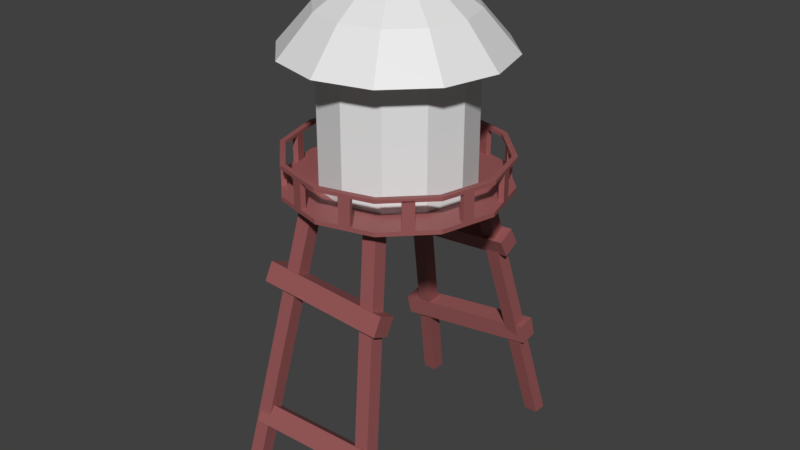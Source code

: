 # Source: Water_Tower.blend  (saved by Blender 2.90.8; exported with 4.5.12 LTS)
import bpy
from mathutils import Matrix  # noqa: F401  (used for matrix-valued properties, if any)

bpy.ops.wm.read_factory_settings(use_empty=True)
scene = bpy.context.scene
scene.name = 'Scene'

# ---- collections
col_collection_1 = bpy.data.collections.new('Collection 1'); scene.collection.children.link(col_collection_1)

# ---- materials (node trees are filled in below, after node groups)
mat_woodsupport = bpy.data.materials.new('WoodSupport')
mat_woodsupport.use_transparent_shadow = False
mat_metal = bpy.data.materials.new('Metal')
mat_metal.use_transparent_shadow = False

# ---- material node trees
mat_woodsupport.use_nodes = True; mat_woodsupport.node_tree.nodes.clear()
_N = mat_woodsupport.node_tree.nodes; _L = mat_woodsupport.node_tree.links
n0 = _N.new('ShaderNodeBsdfPrincipled'); n0.name = 'Principled BSDF'; n0.location = (10, 300)
n0.distribution = 'GGX'
n0.subsurface_method = 'BURLEY'
n0.inputs[0].default_value = (0.3185, 0.09694, 0.09694, 1.0)
n0.inputs[3].default_value = 1.45
n0.inputs[27].default_value = (0.0, 0.0, 0.0, 1.0)
n0.inputs[28].default_value = 1.0
n1 = _N.new('ShaderNodeOutputMaterial'); n1.name = 'Material Output'; n1.location = (300, 300)
_L.new(n0.outputs[0], n1.inputs[0])
n1.is_active_output = True
mat_metal.use_nodes = True; mat_metal.node_tree.nodes.clear()
_N = mat_metal.node_tree.nodes; _L = mat_metal.node_tree.links
n0 = _N.new('ShaderNodeBsdfPrincipled'); n0.name = 'Principled BSDF'; n0.location = (10, 300)
n0.distribution = 'GGX'
n0.subsurface_method = 'BURLEY'
n0.inputs[3].default_value = 1.45
n0.inputs[27].default_value = (0.0, 0.0, 0.0, 1.0)
n0.inputs[28].default_value = 1.0
n1 = _N.new('ShaderNodeOutputMaterial'); n1.name = 'Material Output'; n1.location = (300, 300)
_L.new(n0.outputs[0], n1.inputs[0])
n1.is_active_output = True

# ---- world
world_world = bpy.data.worlds.new('World'); scene.world = world_world
world_world.color = (0.05088, 0.05088, 0.05088)
world_world.use_sun_shadow = False
world_world.sun_shadow_jitter_overblur = 0.0
world_world.cycles.sampling_method = 'MANUAL'

# ---- meshes
me_cylinder_003 = bpy.data.meshes.new('Cylinder.003')
me_cylinder_003.from_pydata([(5.96e-08, 3.0, -0.05871), (5.96e-08, 3.0, 0.05871), (1.5, 2.598, -0.05871), (1.5, 2.598, 0.05871), (2.598, 1.5, -0.05871), (2.598, 1.5, 0.05871), (3.0, 1.47e-07, -0.05871), (3.0, 1.47e-07, 0.05871), (2.598, -1.5, -0.05871), (2.598, -1.5, 0.05871), (1.5, -2.598, -0.05871), (1.5, -2.598, 0.05871), (5.126e-07, -3.0, -0.05871), (5.126e-07, -3.0, 0.05871), (-1.5, -2.598, -0.05871), (-1.5, -2.598, 0.05871), (-2.598, -1.5, -0.05871), (-2.598, -1.5, 0.05871), (-3.0, -1.117e-06, -0.05871), (-3.0, -1.117e-06, 0.05871), (-2.598, 1.5, -0.05871), (-2.598, 1.5, 0.05871), (-1.5, 2.598, -0.05871), (-1.5, 2.598, 0.05871), (5.96e-08, 3.0, 0.7863), (5.96e-08, 3.0, 0.8863), (1.5, 2.598, 0.7863), (1.5, 2.598, 0.8863), (2.598, 1.5, 0.7863), (2.598, 1.5, 0.8863), (3.0, 1.47e-07, 0.7863), (3.0, 1.47e-07, 0.8863), (2.598, -1.5, 0.7863), (2.598, -1.5, 0.8863), (1.5, -2.598, 0.7863), (1.5, -2.598, 0.8863), (5.126e-07, -3.0, 0.7863), (5.126e-07, -3.0, 0.8863), (-1.5, -2.598, 0.7863), (-1.5, -2.598, 0.8863), (-2.598, -1.5, 0.7863), (-2.598, -1.5, 0.8863), (-3.0, -1.117e-06, 0.7863), (-3.0, -1.117e-06, 0.8863), (-2.598, 1.5, 0.7863), (-2.598, 1.5, 0.8863), (-1.5, 2.598, 0.7863), (-1.5, 2.598, 0.8863), (1.425, 2.468, 0.05871), (5.613e-08, 2.85, 0.05871), (2.468, 1.425, 0.05871), (2.85, 1.287e-07, 0.05871), (2.468, -1.425, 0.05871), (1.425, -2.468, 0.05871), (4.865e-07, -2.85, 0.05871), (-1.425, -2.468, 0.05871), (-2.468, -1.425, 0.05871), (-2.85, -1.072e-06, 0.05871), (-2.468, 1.425, 0.05871), (-1.425, 2.468, 0.05871), (4.868e-08, 2.85, 0.7888), (1.425, 2.468, 0.7888), (1.425, 2.468, 0.8838), (4.868e-08, 2.85, 0.8838), (2.468, 1.425, 0.7888), (2.468, 1.425, 0.8838), (2.85, 1.297e-07, 0.7888), (2.85, 1.297e-07, 0.8838), (2.468, -1.425, 0.7888), (2.468, -1.425, 0.8838), (1.425, -2.468, 0.7888), (1.425, -2.468, 0.8838), (4.79e-07, -2.85, 0.7888), (4.79e-07, -2.85, 0.8838), (-1.425, -2.468, 0.7888), (-1.425, -2.468, 0.8838), (-2.468, -1.425, 0.7888), (-2.468, -1.425, 0.8838), (-2.85, -1.071e-06, 0.7888), (-2.85, -1.071e-06, 0.8838), (-2.468, 1.425, 0.7888), (-2.468, 1.425, 0.8838), (-1.425, 2.468, 0.7888), (-1.425, 2.468, 0.8838), (-1.939, 2.159, 0.05871), (-2.159, 1.939, 0.05871), (-1.842, 2.051, 0.05871), (-2.051, 1.842, 0.05871), (-2.759, 0.9, 0.05871), (-2.839, 0.6, 0.05871), (-2.621, 0.855, 0.05871), (-2.697, 0.57, 0.05871), (-2.839, -0.6, 0.05871), (-2.759, -0.9, 0.05871), (-2.697, -0.57, 0.05871), (-2.621, -0.855, 0.05871), (-2.159, -1.939, 0.05871), (-1.939, -2.159, 0.05871), (-2.051, -1.842, 0.05871), (-1.842, -2.051, 0.05871), (-0.9, -2.759, 0.05871), (-0.6, -2.839, 0.05871), (-0.855, -2.621, 0.05871), (-0.57, -2.697, 0.05871), (0.6, -2.839, 0.05871), (0.9, -2.759, 0.05871), (0.57, -2.697, 0.05871), (0.855, -2.621, 0.05871), (1.939, -2.159, 0.05871), (2.159, -1.939, 0.05871), (1.842, -2.051, 0.05871), (2.051, -1.842, 0.05871), (2.759, -0.9, 0.05871), (2.839, -0.6, 0.05871), (2.621, -0.855, 0.05871), (2.697, -0.57, 0.05871), (2.839, 0.6, 0.05871), (2.759, 0.9, 0.05871), (2.697, 0.57, 0.05871), (2.621, 0.855, 0.05871), (2.159, 1.939, 0.05871), (1.939, 2.159, 0.05871), (2.051, 1.842, 0.05871), (1.842, 2.051, 0.05871), (0.9, 2.759, 0.05871), (0.6, 2.839, 0.05871), (0.855, 2.621, 0.05871), (0.57, 2.697, 0.05871), (-0.6, 2.839, 0.05871), (-0.9, 2.759, 0.05871), (-0.57, 2.697, 0.05871), (-0.855, 2.621, 0.05871), (-1.939, 2.159, 0.821), (-2.159, 1.939, 0.821), (-1.842, 2.051, 0.821), (-2.051, 1.842, 0.821), (-2.759, 0.9, 0.821), (-2.839, 0.6, 0.821), (-2.621, 0.855, 0.821), (-2.697, 0.57, 0.821), (-2.839, -0.6, 0.821), (-2.759, -0.9, 0.821), (-2.697, -0.57, 0.821), (-2.621, -0.855, 0.821), (-2.159, -1.939, 0.821), (-1.939, -2.159, 0.821), (-2.051, -1.842, 0.821), (-1.842, -2.051, 0.821), (-0.9, -2.759, 0.821), (-0.6, -2.839, 0.821), (-0.855, -2.621, 0.821), (-0.57, -2.697, 0.821), (0.6, -2.839, 0.821), (0.9, -2.759, 0.821), (0.57, -2.697, 0.821), (0.855, -2.621, 0.821), (1.939, -2.159, 0.821), (2.159, -1.939, 0.821), (1.842, -2.051, 0.821), (2.051, -1.842, 0.821), (2.759, -0.9, 0.821), (2.839, -0.6, 0.821), (2.621, -0.855, 0.821), (2.697, -0.57, 0.821), (2.839, 0.6, 0.821), (2.759, 0.9, 0.821), (2.697, 0.57, 0.821), (2.621, 0.855, 0.821), (2.159, 1.939, 0.821), (1.939, 2.159, 0.821), (2.051, 1.842, 0.821), (1.842, 2.051, 0.821), (0.9, 2.759, 0.821), (0.6, 2.839, 0.821), (0.855, 2.621, 0.821), (0.57, 2.697, 0.821), (-0.6, 2.839, 0.821), (-0.9, 2.759, 0.821), (-0.57, 2.697, 0.821), (-0.855, 2.621, 0.821), (1.023, 1.771, 0.05871), (2.229e-08, 2.045, 0.05871), (1.771, 1.023, 0.05871), (2.045, 2.175e-08, 0.05871), (1.771, -1.023, 0.05871), (1.023, -1.771, 0.05871), (3.311e-07, -2.045, 0.05871), (-1.023, -1.771, 0.05871), (-1.771, -1.023, 0.05871), (-2.045, -8.397e-07, 0.05871), (-1.771, 1.023, 0.05871), (-1.023, 1.771, 0.05871), (1.023, 1.771, 3.821), (2.026e-08, 2.045, 3.821), (1.771, 1.023, 3.821), (2.045, 2.175e-08, 3.821), (1.771, -1.023, 3.821), (1.023, -1.771, 3.821), (3.291e-07, -2.045, 3.821), (-1.023, -1.771, 3.821), (-1.771, -1.023, 3.821), (-2.045, -8.397e-07, 3.821), (-1.771, 1.023, 3.821), (-1.023, 1.771, 3.821), (0.3457, 0.5987, 5.51), (-5.647e-08, 0.6914, 5.51), (0.5987, 0.3457, 5.51), (0.6914, -2.468e-07, 5.51), (0.5987, -0.3457, 5.51), (0.3457, -0.5987, 5.51), (4.792e-08, -0.6914, 5.51), (-0.3457, -0.5987, 5.51), (-0.5987, -0.3457, 5.51), (-0.6914, -5.38e-07, 5.51), (-0.5987, 0.3457, 5.51), (-0.3457, 0.5987, 5.51), (1.486, 2.574, 3.481), (7.536e-09, 2.972, 3.481), (2.574, 1.486, 3.481), (2.972, 1.246e-07, 3.481), (2.574, -1.486, 3.481), (1.486, -2.574, 3.481), (4.562e-07, -2.972, 3.481), (-1.486, -2.574, 3.481), (-2.574, -1.486, 3.481), (-2.972, -1.127e-06, 3.481), (-2.574, 1.486, 3.481), (-1.486, 2.574, 3.481), (1.023, 1.771, 4.543), (-2.239e-08, 2.045, 4.543), (1.771, 1.023, 4.543), (2.045, 2.175e-08, 4.543), (1.771, -1.023, 4.543), (1.023, -1.771, 4.543), (2.864e-07, -2.045, 4.543), (-1.023, -1.771, 4.543), (-1.771, -1.023, 4.543), (-2.045, -8.397e-07, 4.543), (-1.771, 1.023, 4.543), (-1.023, 1.771, 4.543), (0.06816, 0.118, 5.822), (5.379e-08, 0.1363, 5.822), (0.118, 0.06815, 5.822), (0.1363, -2.201e-07, 5.822), (0.118, -0.06816, 5.822), (0.06816, -0.118, 5.822), (7.437e-08, -0.1363, 5.822), (-0.06816, -0.118, 5.822), (-0.118, -0.06816, 5.822), (-0.1363, -2.776e-07, 5.822), (-0.118, 0.06815, 5.822), (-0.06816, 0.118, 5.822), (1.699, 3.961, -8.425), (0.8, 1.8, 0.0), (1.699, 4.361, -8.425), (0.8, 2.2, 0.0), (2.099, 3.961, -8.425), (1.2, 1.8, 0.0), (2.099, 4.361, -8.425), (1.2, 2.2, 0.0), (-2.016, 3.774, -8.425), (-1.2, 1.8, 0.0), (-2.016, 4.174, -8.425), (-1.2, 2.2, 0.0), (-1.616, 3.774, -8.425), (-0.8, 1.8, 0.0), (-1.616, 4.174, -8.425), (-0.8, 2.2, 0.0), (1.8, -3.982, -8.425), (0.8, -2.2, 0.0), (1.8, -3.582, -8.425), (0.8, -1.8, 0.0), (2.2, -3.982, -8.425), (1.2, -2.2, 0.0), (2.2, -3.582, -8.425), (1.2, -1.8, 0.0), (-1.999, -4.14, -8.425), (-1.2, -2.2, 0.0), (-1.999, -3.74, -8.425), (-1.2, -1.8, 0.0), (-1.599, -4.14, -8.425), (-0.8, -2.2, 0.0), (-1.599, -3.74, -8.425), (-0.8, -1.8, 0.0), (-1.884, 2.497, -2.911), (-1.923, 2.262, -2.424), (-1.903, 2.985, -2.678), (-1.942, 2.751, -2.191), (1.739, 2.497, -2.62), (1.7, 2.262, -2.133), (1.72, 2.985, -2.387), (1.681, 2.751, -1.9), (-1.924, -2.901, -2.335), (-1.893, -2.676, -1.843), (-1.937, -2.409, -2.56), (-1.907, -2.183, -2.069), (1.704, -2.901, -2.558), (1.734, -2.676, -2.066), (1.69, -2.409, -2.783), (1.72, -2.183, -2.291), (-2.093, 3.146, -6.162), (-2.166, 3.075, -5.629), (-2.118, 3.683, -6.094), (-2.191, 3.613, -5.561), (1.988, 3.237, -5.665), (1.915, 3.167, -5.132), (1.963, 3.774, -5.597), (1.89, 3.704, -5.064), (-1.669, -3.715, -6.094), (-1.684, -3.383, -5.666), (-1.648, -3.287, -6.425), (-1.663, -2.955, -5.998), (1.961, -3.766, -5.93), (1.946, -3.434, -5.502), (1.982, -3.338, -6.262), (1.967, -3.006, -5.834)], [], [(0, 1, 3, 2), (2, 3, 5, 4), (4, 5, 7, 6), (6, 7, 9, 8), (8, 9, 11, 10), (10, 11, 13, 12), (12, 13, 15, 14), (14, 15, 17, 16), (16, 17, 19, 18), (18, 19, 21, 20), (19, 17, 93, 92), (20, 21, 23, 22), (22, 23, 1, 0), (0, 2, 4, 6, 8, 10, 12, 14, 16, 18, 20, 22), (24, 25, 27, 26), (26, 27, 29, 28), (28, 29, 31, 30), (30, 31, 33, 32), (32, 33, 35, 34), (34, 35, 37, 36), (36, 37, 39, 38), (38, 39, 41, 40), (40, 41, 43, 42), (42, 43, 45, 44), (39, 37, 73, 75), (44, 45, 47, 46), (46, 47, 25, 24), (29, 27, 62, 65), (54, 53, 185, 186), (55, 56, 98, 99), (15, 13, 101, 100), (13, 11, 105, 104), (53, 11, 108, 110), (7, 51, 115, 113), (59, 49, 130, 131), (49, 48, 126, 127), (5, 50, 119, 117), (21, 58, 87, 85), (50, 5, 120, 122), (57, 58, 90, 91), (25, 47, 83, 63), (32, 34, 70, 68), (42, 44, 80, 78), (35, 33, 69, 71), (45, 43, 79, 81), (28, 30, 66, 64), (38, 40, 76, 74), (24, 26, 61, 60), (31, 29, 65, 67), (41, 39, 75, 77), (27, 25, 63, 62), (34, 36, 72, 70), (44, 46, 82, 80), (37, 35, 71, 73), (47, 45, 81, 83), (30, 32, 68, 66), (40, 42, 78, 76), (33, 31, 67, 69), (43, 41, 77, 79), (26, 28, 64, 61), (36, 38, 74, 72), (46, 24, 60, 82), (70, 72, 73, 71), (72, 74, 75, 73), (74, 76, 77, 75), (76, 78, 79, 77), (78, 80, 81, 79), (80, 82, 83, 81), (82, 60, 63, 83), (60, 61, 62, 63), (61, 64, 65, 62), (64, 66, 67, 65), (66, 68, 69, 67), (68, 70, 71, 69), (90, 88, 136, 138), (58, 59, 86, 87), (59, 23, 84, 86), (23, 21, 85, 84), (109, 111, 159, 157), (21, 19, 89, 88), (58, 21, 88, 90), (19, 57, 91, 89), (96, 97, 145, 144), (17, 56, 95, 93), (56, 57, 94, 95), (57, 19, 92, 94), (130, 128, 176, 178), (15, 55, 99, 97), (56, 17, 96, 98), (17, 15, 97, 96), (116, 117, 165, 164), (55, 15, 100, 102), (54, 55, 102, 103), (13, 54, 103, 101), (89, 91, 139, 137), (53, 54, 106, 107), (11, 53, 107, 105), (54, 13, 104, 106), (110, 108, 156, 158), (11, 9, 109, 108), (9, 52, 111, 109), (52, 53, 110, 111), (129, 131, 179, 177), (9, 7, 113, 112), (51, 52, 114, 115), (52, 9, 112, 114), (91, 90, 138, 139), (51, 7, 116, 118), (7, 5, 117, 116), (50, 51, 118, 119), (111, 110, 158, 159), (48, 50, 122, 123), (5, 3, 121, 120), (3, 48, 123, 121), (131, 130, 178, 179), (1, 49, 127, 125), (48, 3, 124, 126), (3, 1, 125, 124), (101, 103, 151, 149), (49, 1, 128, 130), (1, 23, 129, 128), (23, 59, 131, 129), (132, 133, 135, 134), (136, 137, 139, 138), (140, 141, 143, 142), (144, 145, 147, 146), (148, 149, 151, 150), (152, 153, 155, 154), (156, 157, 159, 158), (160, 161, 163, 162), (164, 165, 167, 166), (168, 169, 171, 170), (172, 173, 175, 174), (176, 177, 179, 178), (119, 118, 166, 167), (99, 98, 146, 147), (118, 116, 164, 166), (98, 96, 144, 146), (124, 125, 173, 172), (104, 105, 153, 152), (117, 119, 167, 165), (84, 85, 133, 132), (97, 99, 147, 145), (127, 126, 174, 175), (107, 106, 154, 155), (87, 86, 134, 135), (125, 127, 175, 173), (106, 104, 152, 154), (86, 84, 132, 134), (112, 113, 161, 160), (126, 124, 172, 174), (92, 93, 141, 140), (105, 107, 155, 153), (85, 87, 135, 133), (115, 114, 162, 163), (95, 94, 142, 143), (114, 112, 160, 162), (93, 95, 143, 141), (120, 121, 169, 168), (100, 101, 149, 148), (113, 115, 163, 161), (94, 92, 140, 142), (123, 122, 170, 171), (103, 102, 150, 151), (121, 123, 171, 169), (102, 100, 148, 150), (128, 129, 177, 176), (108, 109, 157, 156), (122, 120, 168, 170), (88, 89, 137, 136), (182, 180, 192, 194), (51, 50, 182, 183), (58, 57, 189, 190), (55, 54, 186, 187), (52, 51, 183, 184), (59, 58, 190, 191), (48, 49, 181, 180), (56, 55, 187, 188), (53, 52, 184, 185), (49, 59, 191, 181), (50, 48, 180, 182), (57, 56, 188, 189), (214, 215, 239, 238), (189, 188, 200, 201), (186, 185, 197, 198), (183, 182, 194, 195), (190, 189, 201, 202), (187, 186, 198, 199), (184, 183, 195, 196), (191, 190, 202, 203), (180, 181, 193, 192), (188, 187, 199, 200), (185, 184, 196, 197), (181, 191, 203, 193), (209, 208, 244, 245), (197, 196, 220, 221), (206, 207, 231, 230), (193, 203, 227, 217), (213, 214, 238, 237), (196, 195, 219, 220), (204, 206, 230, 228), (203, 202, 226, 227), (212, 213, 237, 236), (195, 194, 218, 219), (205, 204, 228, 229), (202, 201, 225, 226), (217, 227, 239, 229), (218, 216, 228, 230), (225, 224, 236, 237), (222, 221, 233, 234), (219, 218, 230, 231), (226, 225, 237, 238), (223, 222, 234, 235), (220, 219, 231, 232), (227, 226, 238, 239), (216, 217, 229, 228), (224, 223, 235, 236), (221, 220, 232, 233), (207, 208, 232, 231), (198, 197, 221, 222), (215, 205, 229, 239), (208, 209, 233, 232), (199, 198, 222, 223), (209, 210, 234, 233), (200, 199, 223, 224), (192, 193, 217, 216), (210, 211, 235, 234), (201, 200, 224, 225), (194, 192, 216, 218), (211, 212, 236, 235), (240, 241, 251, 250, 249, 248, 247, 246, 245, 244, 243, 242), (205, 215, 251, 241), (206, 204, 240, 242), (213, 212, 248, 249), (210, 209, 245, 246), (207, 206, 242, 243), (214, 213, 249, 250), (211, 210, 246, 247), (208, 207, 243, 244), (215, 214, 250, 251), (204, 205, 241, 240), (212, 211, 247, 248), (252, 253, 255, 254), (254, 255, 259, 258), (258, 259, 257, 256), (256, 257, 253, 252), (254, 258, 256, 252), (259, 255, 253, 257), (260, 261, 263, 262), (262, 263, 267, 266), (266, 267, 265, 264), (264, 265, 261, 260), (262, 266, 264, 260), (267, 263, 261, 265), (268, 269, 271, 270), (270, 271, 275, 274), (274, 275, 273, 272), (272, 273, 269, 268), (270, 274, 272, 268), (275, 271, 269, 273), (276, 277, 279, 278), (278, 279, 283, 282), (282, 283, 281, 280), (280, 281, 277, 276), (278, 282, 280, 276), (283, 279, 277, 281), (284, 285, 287, 286), (286, 287, 291, 290), (290, 291, 289, 288), (288, 289, 285, 284), (286, 290, 288, 284), (291, 287, 285, 289), (292, 293, 295, 294), (294, 295, 299, 298), (298, 299, 297, 296), (296, 297, 293, 292), (294, 298, 296, 292), (299, 295, 293, 297), (300, 301, 303, 302), (302, 303, 307, 306), (306, 307, 305, 304), (304, 305, 301, 300), (302, 306, 304, 300), (307, 303, 301, 305), (308, 309, 311, 310), (310, 311, 315, 314), (314, 315, 313, 312), (312, 313, 309, 308), (310, 314, 312, 308), (315, 311, 309, 313)])
me_cylinder_003.polygons.foreach_set('material_index', [0, 0, 0, 0, 0, 0, 0, 0, 0, 0, 0, 0, 0, 0, 0, 0, 0, 0, 0, 0, 0, 0, 0, 0, 0, 0, 0, 0, 0, 0, 0, 0, 0, 0, 0, 0, 0, 0, 0, 0, 0, 0, 0, 0, 0, 0, 0, 0, 0, 0, 0, 0, 0, 0, 0, 0, 0, 0, 0, 0, 0, 0, 0, 0, 0, 0, 0, 0, 0, 0, 0, 0, 0, 0, 0, 0, 0, 0, 0, 0, 0, 0, 0, 0, 0, 0, 0, 0, 0, 0, 0, 0, 0, 0, 0, 0, 0, 0, 0, 0, 0, 0, 0, 0, 0, 0, 0, 0, 0, 0, 0, 0, 0, 0, 0, 0, 0, 0, 0, 0, 0, 0, 0, 0, 0, 0, 0, 0, 0, 0, 0, 0, 0, 0, 0, 0, 0, 0, 0, 0, 0, 0, 0, 0, 0, 0, 0, 0, 0, 0, 0, 0, 0, 0, 0, 0, 0, 0, 0, 0, 0, 0, 0, 0, 0, 0, 0, 0, 0, 0, 1, 0, 0, 0, 0, 0, 0, 0, 0, 0, 0, 0, 1, 1, 1, 1, 1, 1, 1, 1, 1, 1, 1, 1, 1, 1, 1, 1, 1, 1, 1, 1, 1, 1, 1, 1, 1, 1, 1, 1, 1, 1, 1, 1, 1, 1, 1, 1, 1, 1, 1, 1, 1, 1, 1, 1, 1, 1, 1, 1, 1, 1, 1, 1, 1, 1, 1, 1, 1, 1, 1, 1, 0, 0, 0, 0, 0, 0, 0, 0, 0, 0, 0, 0, 0, 0, 0, 0, 0, 0, 0, 0, 0, 0, 0, 0, 0, 0, 0, 0, 0, 0, 0, 0, 0, 0, 0, 0, 0, 0, 0, 0, 0, 0, 0, 0, 0, 0, 0, 0])
_uv = me_cylinder_003.uv_layers.new(name='UVMap')
_uv.uv.foreach_set('vector', [0.1582, 0.1874, 0.1581, 0.1874, 0.1581, 0.1863, 0.1582, 0.1863, 0.1582, 0.1863, 0.1581, 0.1863, 0.1581, 0.1852, 0.1582, 0.1852, 0.1582, 0.1852, 0.1581, 0.1852, 0.1581, 0.1844, 0.1582, 0.1844, 0.1588, 0.1865, 0.1589, 0.1865, 0.1589, 0.1876, 0.1588, 0.1876, 0.1588, 0.1876, 0.1589, 0.1876, 0.1589, 0.1887, 0.1588, 0.1887, 0.1588, 0.1887, 0.1589, 0.1887, 0.1589, 0.1896, 0.1588, 0.1896, 0.1589, 0.1759, 0.159, 0.1759, 0.159, 0.177, 0.1589, 0.177, 0.1589, 0.177, 0.159, 0.177, 0.159, 0.1781, 0.1589, 0.1781, 0.1589, 0.1781, 0.159, 0.1781, 0.159, 0.179, 0.1589, 0.179, 0.1588, 0.1759, 0.1589, 0.1759, 0.1589, 0.177, 0.1588, 0.177, 0.1511, 0.1796, 0.1506, 0.1786, 0.1508, 0.179, 0.1509, 0.1792, 0.1588, 0.177, 0.1589, 0.177, 0.1589, 0.1781, 0.1588, 0.1781, 0.1588, 0.1781, 0.1589, 0.1781, 0.1589, 0.179, 0.1588, 0.179, 0.1505, 0.2226, 0.1491, 0.2199, 0.1491, 0.2167, 0.1505, 0.214, 0.1529, 0.2125, 0.1557, 0.2125, 0.1582, 0.214, 0.1596, 0.2167, 0.1596, 0.2199, 0.1582, 0.2226, 0.1557, 0.2242, 0.1529, 0.2242, 0.158, 0.1866, 0.1581, 0.1866, 0.1581, 0.1877, 0.158, 0.1877, 0.158, 0.1877, 0.1581, 0.1877, 0.1581, 0.1888, 0.158, 0.1888, 0.158, 0.1888, 0.1581, 0.1888, 0.1581, 0.1896, 0.158, 0.1896, 0.159, 0.1865, 0.1591, 0.1865, 0.1591, 0.1876, 0.159, 0.1876, 0.159, 0.1876, 0.1591, 0.1876, 0.1591, 0.1887, 0.159, 0.1887, 0.159, 0.1887, 0.1591, 0.1887, 0.1591, 0.1896, 0.159, 0.1896, 0.159, 0.1896, 0.1589, 0.1896, 0.1589, 0.1885, 0.159, 0.1885, 0.159, 0.1885, 0.1589, 0.1885, 0.1589, 0.1874, 0.159, 0.1874, 0.159, 0.1874, 0.1589, 0.1874, 0.1589, 0.1865, 0.159, 0.1865, 0.159, 0.1759, 0.159, 0.1759, 0.159, 0.177, 0.159, 0.177, 0.1506, 0.1786, 0.1501, 0.1796, 0.15, 0.1795, 0.1505, 0.1786, 0.159, 0.177, 0.159, 0.177, 0.159, 0.1781, 0.159, 0.1781, 0.159, 0.1781, 0.159, 0.1781, 0.159, 0.179, 0.159, 0.179, 0.1467, 0.1786, 0.1467, 0.1775, 0.1468, 0.1775, 0.1468, 0.1786, 0.1512, 0.1766, 0.152, 0.176, 0.1521, 0.1766, 0.1515, 0.177, 0.1544, 0.1778, 0.1544, 0.1767, 0.1544, 0.1772, 0.1544, 0.1774, 0.1506, 0.1775, 0.1511, 0.1765, 0.1509, 0.1769, 0.1508, 0.1771, 0.1544, 0.1779, 0.1544, 0.1767, 0.1544, 0.1772, 0.1544, 0.1774, 0.152, 0.176, 0.152, 0.1759, 0.1524, 0.1759, 0.1524, 0.176, 0.1539, 0.1765, 0.1538, 0.1766, 0.1535, 0.1763, 0.1535, 0.1763, 0.1544, 0.1855, 0.1544, 0.1844, 0.1544, 0.1849, 0.1544, 0.1851, 0.1544, 0.1778, 0.1544, 0.1767, 0.1544, 0.1772, 0.1544, 0.1774, 0.1544, 0.1775, 0.1543, 0.1775, 0.1541, 0.1771, 0.1542, 0.1771, 0.152, 0.1802, 0.152, 0.1801, 0.1524, 0.1801, 0.1524, 0.1802, 0.1543, 0.1775, 0.1544, 0.1775, 0.1544, 0.1779, 0.1543, 0.1779, 0.1512, 0.1795, 0.152, 0.1801, 0.1517, 0.1798, 0.1515, 0.1797, 0.1473, 0.1765, 0.1481, 0.1759, 0.1482, 0.176, 0.1473, 0.1766, 0.1481, 0.1802, 0.1492, 0.1802, 0.1491, 0.1803, 0.1482, 0.1803, 0.1501, 0.1839, 0.1492, 0.1844, 0.1491, 0.1843, 0.15, 0.1838, 0.1492, 0.1802, 0.1481, 0.1802, 0.1482, 0.1801, 0.1491, 0.1801, 0.1492, 0.1759, 0.1501, 0.1765, 0.15, 0.1766, 0.1491, 0.176, 0.1467, 0.1817, 0.1473, 0.1807, 0.1473, 0.1808, 0.1468, 0.1818, 0.1506, 0.1817, 0.1506, 0.1829, 0.1505, 0.1828, 0.1505, 0.1818, 0.1473, 0.1839, 0.1467, 0.1829, 0.1468, 0.1828, 0.1473, 0.1838, 0.1473, 0.1796, 0.1467, 0.1786, 0.1468, 0.1786, 0.1473, 0.1795, 0.1506, 0.1775, 0.1506, 0.1786, 0.1505, 0.1786, 0.1505, 0.1775, 0.1467, 0.1775, 0.1473, 0.1765, 0.1473, 0.1766, 0.1468, 0.1775, 0.1492, 0.1802, 0.1501, 0.1807, 0.15, 0.1808, 0.1491, 0.1803, 0.1492, 0.1844, 0.1481, 0.1844, 0.1482, 0.1843, 0.1491, 0.1843, 0.1501, 0.1796, 0.1492, 0.1802, 0.1491, 0.1801, 0.15, 0.1795, 0.1481, 0.1759, 0.1492, 0.1759, 0.1491, 0.176, 0.1482, 0.176, 0.1473, 0.1807, 0.1481, 0.1802, 0.1482, 0.1803, 0.1473, 0.1808, 0.1506, 0.1829, 0.1501, 0.1839, 0.15, 0.1838, 0.1505, 0.1828, 0.1481, 0.1802, 0.1473, 0.1796, 0.1473, 0.1795, 0.1482, 0.1801, 0.1501, 0.1765, 0.1506, 0.1775, 0.1505, 0.1775, 0.15, 0.1766, 0.1467, 0.1829, 0.1467, 0.1817, 0.1468, 0.1818, 0.1468, 0.1828, 0.1501, 0.1807, 0.1506, 0.1817, 0.1505, 0.1818, 0.15, 0.1808, 0.1481, 0.1844, 0.1473, 0.1839, 0.1473, 0.1838, 0.1482, 0.1843, 0.1535, 0.1874, 0.1535, 0.1866, 0.1536, 0.1866, 0.1536, 0.1874, 0.1537, 0.1895, 0.1537, 0.1885, 0.1537, 0.1885, 0.1537, 0.1895, 0.1537, 0.1885, 0.1537, 0.1874, 0.1537, 0.1874, 0.1537, 0.1885, 0.1537, 0.1874, 0.1537, 0.1866, 0.1537, 0.1866, 0.1537, 0.1874, 0.1537, 0.1866, 0.1537, 0.1876, 0.1536, 0.1876, 0.1536, 0.1866, 0.1537, 0.1876, 0.1537, 0.1887, 0.1536, 0.1887, 0.1536, 0.1876, 0.1537, 0.1887, 0.1537, 0.1895, 0.1536, 0.1895, 0.1536, 0.1887, 0.1591, 0.1759, 0.1591, 0.1769, 0.159, 0.1769, 0.159, 0.1759, 0.1591, 0.1769, 0.1591, 0.178, 0.159, 0.178, 0.159, 0.1769, 0.1591, 0.178, 0.1591, 0.1788, 0.159, 0.1788, 0.159, 0.178, 0.1556, 0.2062, 0.1556, 0.1898, 0.1566, 0.1898, 0.1566, 0.2062, 0.1535, 0.1885, 0.1535, 0.1874, 0.1536, 0.1874, 0.1536, 0.1885, 0.1508, 0.188, 0.1507, 0.188, 0.1507, 0.1875, 0.1508, 0.1875, 0.1544, 0.1778, 0.1544, 0.1767, 0.1544, 0.1772, 0.1544, 0.1774, 0.153, 0.1801, 0.153, 0.1802, 0.1526, 0.1802, 0.1526, 0.1801, 0.1544, 0.1767, 0.1544, 0.1779, 0.1544, 0.1774, 0.1544, 0.1772, 0.1507, 0.188, 0.1506, 0.188, 0.1506, 0.1875, 0.1507, 0.1875, 0.1544, 0.1767, 0.1544, 0.1779, 0.1544, 0.1774, 0.1544, 0.1772, 0.152, 0.1801, 0.152, 0.1802, 0.1516, 0.1799, 0.1517, 0.1798, 0.1511, 0.1796, 0.1512, 0.1795, 0.1515, 0.1797, 0.1514, 0.1798, 0.1469, 0.1877, 0.1467, 0.1877, 0.1467, 0.1872, 0.1469, 0.1872, 0.1506, 0.1786, 0.1507, 0.1786, 0.1509, 0.179, 0.1508, 0.179, 0.1544, 0.1844, 0.1544, 0.1855, 0.1544, 0.1851, 0.1544, 0.1849, 0.1512, 0.1795, 0.1511, 0.1796, 0.1509, 0.1792, 0.151, 0.1791, 0.1554, 0.1877, 0.1553, 0.1877, 0.1553, 0.1871, 0.1554, 0.1871, 0.1506, 0.1775, 0.1507, 0.1775, 0.1507, 0.1779, 0.1506, 0.1779, 0.1507, 0.1786, 0.1506, 0.1786, 0.1506, 0.1782, 0.1507, 0.1782, 0.1544, 0.1779, 0.1544, 0.1767, 0.1544, 0.1772, 0.1544, 0.1774, 0.1501, 0.1872, 0.1503, 0.1872, 0.1503, 0.1877, 0.1501, 0.1877, 0.1507, 0.1775, 0.1506, 0.1775, 0.1508, 0.1771, 0.1509, 0.1771, 0.1512, 0.1766, 0.1507, 0.1775, 0.1509, 0.1771, 0.151, 0.1769, 0.1511, 0.1765, 0.1512, 0.1766, 0.151, 0.1769, 0.1509, 0.1769, 0.1518, 0.1875, 0.1519, 0.1875, 0.1519, 0.188, 0.1518, 0.188, 0.152, 0.176, 0.1512, 0.1766, 0.1515, 0.1763, 0.1517, 0.1762, 0.152, 0.1759, 0.152, 0.176, 0.1517, 0.1762, 0.1516, 0.1761, 0.1512, 0.1766, 0.1511, 0.1765, 0.1514, 0.1763, 0.1515, 0.1763, 0.1516, 0.188, 0.1515, 0.188, 0.1515, 0.1875, 0.1516, 0.1875, 0.1544, 0.1779, 0.1544, 0.1767, 0.1544, 0.1772, 0.1544, 0.1774, 0.153, 0.1759, 0.153, 0.176, 0.1526, 0.176, 0.1526, 0.1759, 0.1544, 0.1767, 0.1544, 0.1778, 0.1544, 0.1774, 0.1544, 0.1772, 0.1522, 0.188, 0.1521, 0.188, 0.1521, 0.1875, 0.1522, 0.1875, 0.1544, 0.1779, 0.1544, 0.1767, 0.1544, 0.1772, 0.1544, 0.1774, 0.1538, 0.1766, 0.153, 0.176, 0.1533, 0.1762, 0.1535, 0.1763, 0.153, 0.176, 0.153, 0.1759, 0.1534, 0.1761, 0.1533, 0.1762, 0.1495, 0.1872, 0.1496, 0.1872, 0.1496, 0.1877, 0.1495, 0.1877, 0.1538, 0.1766, 0.1539, 0.1765, 0.1541, 0.1769, 0.154, 0.1769, 0.1544, 0.1779, 0.1544, 0.179, 0.1544, 0.1786, 0.1544, 0.1783, 0.1543, 0.1775, 0.1538, 0.1766, 0.154, 0.1769, 0.1541, 0.1771, 0.1491, 0.1877, 0.1489, 0.1877, 0.1489, 0.1872, 0.1491, 0.1872, 0.1543, 0.1786, 0.1543, 0.1775, 0.1543, 0.1779, 0.1543, 0.1782, 0.1544, 0.179, 0.1544, 0.1802, 0.1544, 0.1797, 0.1544, 0.1795, 0.1544, 0.1786, 0.1543, 0.1786, 0.1543, 0.1782, 0.1544, 0.1782, 0.1555, 0.1877, 0.1554, 0.1877, 0.1554, 0.1871, 0.1555, 0.1871, 0.1539, 0.1796, 0.1538, 0.1795, 0.154, 0.1791, 0.1541, 0.1792, 0.1543, 0.1786, 0.1544, 0.1786, 0.1542, 0.179, 0.1541, 0.179, 0.1544, 0.1786, 0.1539, 0.1796, 0.1541, 0.1792, 0.1542, 0.179, 0.1516, 0.1875, 0.1517, 0.1875, 0.1517, 0.188, 0.1516, 0.188, 0.1538, 0.1795, 0.1539, 0.1796, 0.1535, 0.1798, 0.1535, 0.1797, 0.1539, 0.1796, 0.153, 0.1802, 0.1534, 0.1799, 0.1535, 0.1798, 0.153, 0.1802, 0.153, 0.1801, 0.1533, 0.1798, 0.1534, 0.1799, 0.1555, 0.1879, 0.1555, 0.1877, 0.1556, 0.1877, 0.1556, 0.1879, 0.1573, 0.1797, 0.1573, 0.1799, 0.1572, 0.1799, 0.1572, 0.1797, 0.1574, 0.1799, 0.1574, 0.1801, 0.1573, 0.1801, 0.1573, 0.1799, 0.1573, 0.1799, 0.1573, 0.1801, 0.1572, 0.1801, 0.1572, 0.1799, 0.1575, 0.1799, 0.1575, 0.1801, 0.1574, 0.1801, 0.1574, 0.1799, 0.1554, 0.1877, 0.1554, 0.1879, 0.1553, 0.1879, 0.1553, 0.1877, 0.1572, 0.1797, 0.1572, 0.1799, 0.1571, 0.1799, 0.1571, 0.1797, 0.1521, 0.1875, 0.1521, 0.1877, 0.152, 0.1877, 0.152, 0.1875, 0.1555, 0.1877, 0.1555, 0.1879, 0.1554, 0.1879, 0.1554, 0.1877, 0.1574, 0.1799, 0.1574, 0.1797, 0.1575, 0.1797, 0.1575, 0.1799, 0.1574, 0.1797, 0.1574, 0.1799, 0.1573, 0.1799, 0.1573, 0.1797, 0.1571, 0.1801, 0.1571, 0.1799, 0.1572, 0.1799, 0.1572, 0.1801, 0.1559, 0.1877, 0.1558, 0.1877, 0.1558, 0.1871, 0.1559, 0.1871, 0.1483, 0.1872, 0.1485, 0.1872, 0.1485, 0.1877, 0.1483, 0.1877, 0.1558, 0.1877, 0.1557, 0.1877, 0.1557, 0.1871, 0.1558, 0.1871, 0.1514, 0.188, 0.1513, 0.188, 0.1513, 0.1875, 0.1514, 0.1875, 0.1481, 0.1877, 0.1479, 0.1877, 0.1479, 0.1872, 0.1481, 0.1872, 0.1504, 0.1877, 0.1503, 0.1877, 0.1503, 0.1872, 0.1504, 0.1872, 0.1522, 0.1875, 0.1523, 0.1875, 0.1523, 0.188, 0.1522, 0.188, 0.1471, 0.1872, 0.1473, 0.1872, 0.1473, 0.1877, 0.1471, 0.1877, 0.1504, 0.1875, 0.1505, 0.1875, 0.1505, 0.188, 0.1504, 0.188, 0.1493, 0.1877, 0.1491, 0.1877, 0.1491, 0.1872, 0.1493, 0.1872, 0.1559, 0.1871, 0.1561, 0.1871, 0.1561, 0.1877, 0.1559, 0.1877, 0.1487, 0.1872, 0.1489, 0.1872, 0.1489, 0.1877, 0.1487, 0.1877, 0.1512, 0.1875, 0.1513, 0.1875, 0.1513, 0.188, 0.1512, 0.188, 0.1561, 0.1871, 0.1561, 0.1871, 0.1561, 0.1877, 0.1561, 0.1877, 0.1511, 0.1875, 0.1512, 0.1875, 0.1512, 0.188, 0.1511, 0.188, 0.1477, 0.1877, 0.1475, 0.1877, 0.1475, 0.1872, 0.1477, 0.1872, 0.151, 0.1875, 0.1511, 0.1875, 0.1511, 0.188, 0.151, 0.188, 0.15, 0.1872, 0.1501, 0.1872, 0.1501, 0.1877, 0.15, 0.1877, 0.1519, 0.188, 0.1519, 0.188, 0.1519, 0.1875, 0.1519, 0.1875, 0.1562, 0.1877, 0.1561, 0.1877, 0.1561, 0.1871, 0.1562, 0.1871, 0.1493, 0.1872, 0.1495, 0.1872, 0.1495, 0.1877, 0.1493, 0.1877, 0.1555, 0.1871, 0.1556, 0.1871, 0.1556, 0.1877, 0.1555, 0.1877, 0.151, 0.188, 0.1509, 0.188, 0.1509, 0.1875, 0.151, 0.1875, 0.152, 0.188, 0.1519, 0.188, 0.1519, 0.1875, 0.152, 0.1875, 0.1475, 0.1877, 0.1473, 0.1877, 0.1473, 0.1872, 0.1475, 0.1872, 0.1477, 0.1872, 0.1479, 0.1872, 0.1479, 0.1877, 0.1477, 0.1877, 0.1518, 0.188, 0.1517, 0.188, 0.1517, 0.1875, 0.1518, 0.1875, 0.1556, 0.1871, 0.1557, 0.1871, 0.1557, 0.1877, 0.1556, 0.1877, 0.1487, 0.1877, 0.1485, 0.1877, 0.1485, 0.1872, 0.1487, 0.1872, 0.1498, 0.1877, 0.1496, 0.1877, 0.1496, 0.1872, 0.1498, 0.1872, 0.1506, 0.188, 0.1505, 0.188, 0.1505, 0.1875, 0.1506, 0.1875, 0.1508, 0.1875, 0.1509, 0.1875, 0.1509, 0.188, 0.1508, 0.188, 0.15, 0.1877, 0.1498, 0.1877, 0.1498, 0.1872, 0.15, 0.1872, 0.1471, 0.1877, 0.1469, 0.1877, 0.1469, 0.1872, 0.1471, 0.1872, 0.1514, 0.1875, 0.1515, 0.1875, 0.1515, 0.188, 0.1514, 0.188, 0.1481, 0.1872, 0.1483, 0.1872, 0.1483, 0.1877, 0.1481, 0.1877, 0.1529, 0.2096, 0.153, 0.2096, 0.153, 0.2103, 0.1529, 0.2103, 0.1538, 0.1766, 0.1543, 0.1775, 0.1538, 0.1777, 0.1534, 0.177, 0.152, 0.1801, 0.1512, 0.1795, 0.1515, 0.1791, 0.1521, 0.1795, 0.1507, 0.1775, 0.1512, 0.1766, 0.1515, 0.177, 0.1512, 0.1777, 0.153, 0.176, 0.1538, 0.1766, 0.1534, 0.177, 0.1528, 0.1766, 0.153, 0.1801, 0.152, 0.1801, 0.1521, 0.1795, 0.1528, 0.1795, 0.1543, 0.1786, 0.1538, 0.1795, 0.1534, 0.1791, 0.1538, 0.1784, 0.1507, 0.1786, 0.1507, 0.1775, 0.1512, 0.1777, 0.1512, 0.1784, 0.152, 0.176, 0.153, 0.176, 0.1528, 0.1766, 0.1521, 0.1766, 0.1538, 0.1795, 0.153, 0.1801, 0.1528, 0.1795, 0.1534, 0.1791, 0.1543, 0.1775, 0.1543, 0.1786, 0.1538, 0.1784, 0.1538, 0.1777, 0.1512, 0.1795, 0.1507, 0.1786, 0.1512, 0.1784, 0.1515, 0.1791, 0.1297, 0.06667, 0.1299, 0.06661, 0.1303, 0.06733, 0.1297, 0.0675, 0.1532, 0.3561, 0.1533, 0.3561, 0.1533, 0.3568, 0.1532, 0.3568, 0.1537, 0.3561, 0.1538, 0.3561, 0.1538, 0.3568, 0.1537, 0.3568, 0.1527, 0.3561, 0.1529, 0.3561, 0.1529, 0.3568, 0.1527, 0.3568, 0.155, 0.3561, 0.1552, 0.3561, 0.1552, 0.3568, 0.155, 0.3568, 0.1535, 0.3561, 0.1537, 0.3561, 0.1537, 0.3568, 0.1535, 0.3568, 0.154, 0.3561, 0.1542, 0.3561, 0.1542, 0.3568, 0.154, 0.3568, 0.1548, 0.2096, 0.155, 0.2096, 0.155, 0.2103, 0.1548, 0.2103, 0.153, 0.3561, 0.1532, 0.3561, 0.1532, 0.3568, 0.153, 0.3568, 0.1533, 0.2096, 0.1535, 0.2096, 0.1535, 0.2103, 0.1533, 0.2103, 0.1538, 0.3561, 0.154, 0.3561, 0.154, 0.3568, 0.1538, 0.3568, 0.1547, 0.2096, 0.1548, 0.2096, 0.1548, 0.2103, 0.1547, 0.2103, 0.1295, 0.06588, 0.1297, 0.06582, 0.1297, 0.06616, 0.1297, 0.06618, 0.1293, 0.06373, 0.1298, 0.06373, 0.13, 0.06428, 0.1291, 0.06428, 0.1301, 0.06604, 0.1299, 0.06588, 0.1303, 0.06516, 0.1307, 0.06562, 0.1304, 0.06164, 0.1298, 0.06131, 0.13, 0.06076, 0.1307, 0.06124, 0.1295, 0.06661, 0.1297, 0.06667, 0.1297, 0.0675, 0.1292, 0.06733, 0.1298, 0.06373, 0.1304, 0.06341, 0.1307, 0.06381, 0.13, 0.06428, 0.1301, 0.06625, 0.1301, 0.06604, 0.1307, 0.06562, 0.1308, 0.06625, 0.1298, 0.06131, 0.1293, 0.06131, 0.1291, 0.06076, 0.13, 0.06076, 0.1294, 0.06646, 0.1295, 0.06661, 0.1292, 0.06733, 0.1287, 0.06687, 0.1304, 0.06341, 0.1306, 0.06284, 0.1311, 0.06299, 0.1307, 0.06381, 0.1301, 0.06646, 0.1301, 0.06625, 0.1308, 0.06625, 0.1307, 0.06687, 0.1293, 0.06131, 0.1288, 0.06164, 0.1284, 0.06124, 0.1291, 0.06076, 0.1311, 0.06716, 0.1305, 0.06782, 0.1303, 0.06733, 0.1307, 0.06687, 0.1323, 0.06073, 0.1323, 0.05981, 0.1329, 0.05984, 0.1329, 0.06047, 0.1289, 0.06782, 0.1283, 0.06716, 0.1287, 0.06687, 0.1292, 0.06733, 0.1283, 0.06534, 0.1289, 0.06467, 0.1292, 0.06516, 0.1287, 0.06562, 0.1305, 0.06467, 0.1311, 0.06534, 0.1307, 0.06562, 0.1303, 0.06516, 0.1286, 0.05985, 0.1286, 0.05895, 0.1292, 0.05925, 0.1292, 0.05987, 0.128, 0.05985, 0.128, 0.05895, 0.1286, 0.05925, 0.1286, 0.05987, 0.1317, 0.05981, 0.1317, 0.05891, 0.1323, 0.05922, 0.1323, 0.05984, 0.1286, 0.06076, 0.1286, 0.05985, 0.1292, 0.05987, 0.1292, 0.0605, 0.1323, 0.05981, 0.1323, 0.05891, 0.1329, 0.05922, 0.1329, 0.05984, 0.128, 0.06076, 0.128, 0.05985, 0.1286, 0.05987, 0.1286, 0.0605, 0.1317, 0.06073, 0.1317, 0.05981, 0.1323, 0.05984, 0.1323, 0.06047, 0.1299, 0.06588, 0.1297, 0.06582, 0.1297, 0.065, 0.1303, 0.06516, 0.1288, 0.06341, 0.1293, 0.06373, 0.1291, 0.06428, 0.1284, 0.06381, 0.1299, 0.06661, 0.1301, 0.06646, 0.1307, 0.06687, 0.1303, 0.06733, 0.1297, 0.06582, 0.1295, 0.06588, 0.1292, 0.06516, 0.1297, 0.065, 0.1285, 0.06284, 0.1288, 0.06341, 0.1284, 0.06381, 0.128, 0.06299, 0.1295, 0.06588, 0.1294, 0.06604, 0.1287, 0.06562, 0.1292, 0.06516, 0.1285, 0.0622, 0.1285, 0.06284, 0.128, 0.06299, 0.128, 0.06205, 0.1306, 0.0622, 0.1304, 0.06164, 0.1307, 0.06124, 0.1311, 0.06205, 0.1294, 0.06604, 0.1293, 0.06625, 0.1286, 0.06625, 0.1287, 0.06562, 0.1288, 0.06164, 0.1285, 0.0622, 0.128, 0.06205, 0.1284, 0.06124, 0.1306, 0.06284, 0.1306, 0.0622, 0.1311, 0.06205, 0.1311, 0.06299, 0.1293, 0.06625, 0.1294, 0.06646, 0.1287, 0.06687, 0.1286, 0.06625, 0.1298, 0.06625, 0.1298, 0.06629, 0.1298, 0.06632, 0.1297, 0.06633, 0.1297, 0.06632, 0.1297, 0.06629, 0.1296, 0.06625, 0.1297, 0.06621, 0.1297, 0.06618, 0.1297, 0.06616, 0.1298, 0.06618, 0.1298, 0.06621, 0.1301, 0.06646, 0.1299, 0.06661, 0.1298, 0.06632, 0.1298, 0.06629, 0.1301, 0.06604, 0.1301, 0.06625, 0.1298, 0.06625, 0.1298, 0.06621, 0.1295, 0.06661, 0.1294, 0.06646, 0.1297, 0.06629, 0.1297, 0.06632, 0.1294, 0.06604, 0.1295, 0.06588, 0.1297, 0.06618, 0.1297, 0.06621, 0.1299, 0.06588, 0.1301, 0.06604, 0.1298, 0.06621, 0.1298, 0.06618, 0.1297, 0.06667, 0.1295, 0.06661, 0.1297, 0.06632, 0.1297, 0.06633, 0.1293, 0.06625, 0.1294, 0.06604, 0.1297, 0.06621, 0.1296, 0.06625, 0.1297, 0.06582, 0.1299, 0.06588, 0.1298, 0.06618, 0.1297, 0.06616, 0.1299, 0.06661, 0.1297, 0.06667, 0.1297, 0.06633, 0.1298, 0.06632, 0.1301, 0.06625, 0.1301, 0.06646, 0.1298, 0.06629, 0.1298, 0.06625, 0.1294, 0.06646, 0.1293, 0.06625, 0.1296, 0.06625, 0.1297, 0.06629, 0.149, 0.179, 0.149, 0.179, 0.149, 0.179, 0.149, 0.179, 0.149, 0.179, 0.149, 0.179, 0.149, 0.179, 0.149, 0.179, 0.149, 0.179, 0.149, 0.179, 0.149, 0.179, 0.149, 0.179, 0.149, 0.179, 0.149, 0.179, 0.149, 0.179, 0.149, 0.179, 0.1518, 0.1875, 0.1515, 0.1875, 0.1515, 0.1872, 0.1518, 0.1872, 0.1489, 0.179, 0.1489, 0.179, 0.1489, 0.179, 0.1489, 0.179, 0.149, 0.179, 0.149, 0.179, 0.149, 0.179, 0.149, 0.179, 0.149, 0.179, 0.149, 0.179, 0.149, 0.179, 0.149, 0.179, 0.149, 0.179, 0.149, 0.179, 0.149, 0.179, 0.149, 0.179, 0.149, 0.179, 0.149, 0.179, 0.149, 0.179, 0.149, 0.179, 0.1523, 0.1872, 0.1523, 0.1875, 0.152, 0.1875, 0.152, 0.1872, 0.149, 0.179, 0.1489, 0.179, 0.1489, 0.179, 0.149, 0.179, 0.149, 0.179, 0.149, 0.179, 0.149, 0.179, 0.149, 0.179, 0.149, 0.179, 0.149, 0.179, 0.149, 0.179, 0.149, 0.179, 0.149, 0.179, 0.149, 0.179, 0.149, 0.179, 0.149, 0.179, 0.149, 0.179, 0.149, 0.179, 0.149, 0.179, 0.149, 0.179, 0.149, 0.179, 0.149, 0.179, 0.149, 0.179, 0.149, 0.179, 0.1489, 0.179, 0.1489, 0.179, 0.1489, 0.179, 0.1489, 0.179, 0.149, 0.179, 0.149, 0.179, 0.149, 0.179, 0.149, 0.179, 0.149, 0.179, 0.149, 0.179, 0.149, 0.179, 0.149, 0.179, 0.149, 0.179, 0.149, 0.179, 0.149, 0.179, 0.149, 0.179, 0.149, 0.179, 0.149, 0.179, 0.149, 0.179, 0.149, 0.179, 0.149, 0.179, 0.149, 0.179, 0.149, 0.179, 0.149, 0.179, 0.149, 0.179, 0.149, 0.179, 0.149, 0.179, 0.149, 0.179, 0.149, 0.179, 0.149, 0.179, 0.149, 0.179, 0.149, 0.179, 0.149, 0.179, 0.149, 0.179, 0.149, 0.179, 0.149, 0.179, 0.149, 0.179, 0.149, 0.179, 0.149, 0.179, 0.149, 0.179, 0.149, 0.179, 0.149, 0.179, 0.149, 0.179, 0.149, 0.179, 0.149, 0.179, 0.149, 0.179, 0.149, 0.179, 0.149, 0.179, 0.149, 0.179, 0.149, 0.179, 0.149, 0.179, 0.149, 0.179, 0.149, 0.179, 0.149, 0.179, 0.149, 0.179, 0.149, 0.179, 0.149, 0.179, 0.149, 0.179, 0.149, 0.179, 0.149, 0.179, 0.149, 0.179, 0.149, 0.179, 0.149, 0.179, 0.149, 0.179, 0.149, 0.179, 0.149, 0.179, 0.149, 0.179, 0.149, 0.179, 0.149, 0.179, 0.149, 0.179, 0.149, 0.179, 0.149, 0.179, 0.149, 0.179, 0.149, 0.179, 0.149, 0.179, 0.149, 0.179, 0.149, 0.179, 0.149, 0.179, 0.149, 0.179, 0.149, 0.179, 0.149, 0.179, 0.149, 0.179, 0.149, 0.179, 0.149, 0.179, 0.149, 0.179, 0.149, 0.179, 0.149, 0.179, 0.149, 0.179, 0.149, 0.179, 0.149, 0.179, 0.149, 0.179, 0.149, 0.179, 0.149, 0.179, 0.149, 0.179, 0.149, 0.179, 0.149, 0.179, 0.149, 0.179, 0.149, 0.179, 0.149, 0.179, 0.149, 0.179, 0.149, 0.179, 0.149, 0.179, 0.149, 0.179, 0.149, 0.179, 0.149, 0.179, 0.149, 0.179, 0.149, 0.179, 0.149, 0.179, 0.149, 0.179, 0.149, 0.179, 0.149, 0.179, 0.149, 0.179, 0.149, 0.179, 0.149, 0.179, 0.149, 0.179, 0.149, 0.179, 0.149, 0.179, 0.149, 0.179, 0.149, 0.179, 0.149, 0.179, 0.149, 0.179, 0.149, 0.179, 0.149, 0.179, 0.149, 0.179])
me_cylinder_003.materials.append(mat_woodsupport)
me_cylinder_003.materials.append(mat_metal)
me_cylinder_003.use_remesh_preserve_volume = False
me_cylinder_003.use_remesh_preserve_attributes = False
me_cylinder_003.use_mirror_vertex_groups = False
me_cylinder_003.update()

# ---- objects
ob_cylinder = bpy.data.objects.new('Cylinder', me_cylinder_003)

# ---- transforms, parenting, visibility, modifiers, constraints
ob_cylinder.location = (0.0, 0.0, 8.465)
ob_cylinder.lineart.crease_threshold = 0.0

# ---- collection membership
col_collection_1.objects.link(ob_cylinder)

# ---- scene / render settings (as saved in the file)
scene.frame_start = 1; scene.frame_end = 250; scene.frame_set(1)
scene.render.engine = 'BLENDER_EEVEE_NEXT'
scene.render.resolution_percentage = 50
scene.render.dither_intensity = 0.0
scene.cycles.use_denoising = False
scene.cycles.samples = 128
scene.cycles.sampling_pattern = 'TABULATED_SOBOL'
scene.cycles.light_sampling_threshold = 0.0
scene.cycles.use_adaptive_sampling = False
scene.cycles.use_light_tree = False
scene.cycles.blur_glossy = 0.0
scene.cycles.sample_clamp_indirect = 0.0
scene.view_settings.view_transform = 'Standard'
bpy.context.view_layer.update()

# ---- added for rendering (the .blend has no active camera and no usable light): camera, sun
cam_auto = bpy.data.cameras.new('AutoCamera')
cam_auto.lens = 50.0
cam_auto.sensor_width = 36.0
cam_auto.clip_end = 1000.0
ob_auto_camera = bpy.data.objects.new('AutoCamera', cam_auto)
scene.collection.objects.link(ob_auto_camera)
ob_auto_camera.location = (16.3224, -19.476, 20.2214)
ob_auto_camera.rotation_euler = (1.09748, -7.21219e-08, 0.694738)
scene.camera = ob_auto_camera
light_auto_sun = bpy.data.lights.new('AutoSun', 'SUN')
light_auto_sun.energy = 3.0
light_auto_sun.angle = 0.0523599
ob_auto_sun = bpy.data.objects.new('AutoSun', light_auto_sun)
scene.collection.objects.link(ob_auto_sun)
ob_auto_sun.rotation_euler = (0.872665, 0.174533, 0.523599)
bpy.context.view_layer.update()

